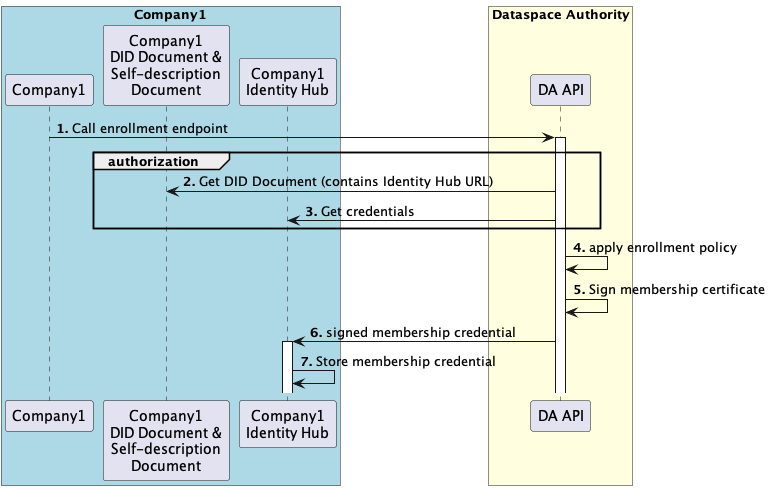

The diagram above was rendered by PlantUML. Its source (embedded in the PNG):
@startuml
autonumber "<b>0'.'"
box "Company1" #LightBlue
Participant Company1
Participant "Company1\nDID Document &\nSelf-description\nDocument" as DID1
Participant "Company1\nIdentity Hub" as IDHUB1
end box
box "Dataspace Authority" #LightYellow
Participant "DA API" as DA
end box

Company1 -> DA ++: Call enrollment endpoint
group authorization
    DA -> DID1: Get DID Document (contains Identity Hub URL)
    DA -> IDHUB1: Get credentials
end

DA -> DA: apply enrollment policy
DA -> DA: Sign membership certificate
DA -> IDHUB1 ++: signed membership credential
IDHUB1 -> IDHUB1: Store membership credential

@enduml